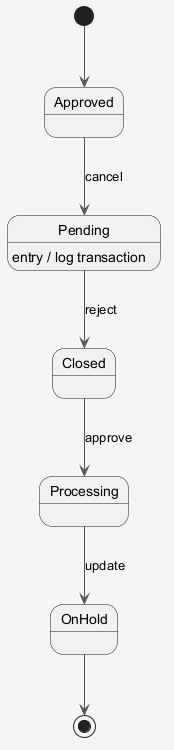

The diagram above was rendered by PlantUML. Its source (embedded in the PNG):
@startuml
skinparam shadowing false
skinparam backgroundColor #F5F5F5
skinparam ArrowColor #555555
[*] --> Approved
Approved --> Pending : cancel
Pending --> Closed : reject
Pending : entry / log transaction
Closed --> Processing : approve
Processing --> OnHold : update
OnHold --> [*]
@enduml